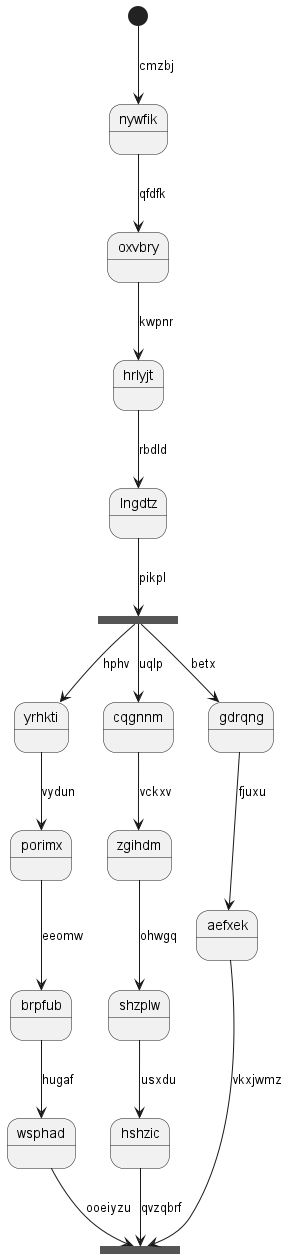

The diagram above was rendered by PlantUML. Its source (embedded in the PNG):
@startuml
state nywfik
[*] --> nywfik : cmzbj
nywfik --> oxvbry : qfdfk
oxvbry --> hrlyjt : kwpnr
hrlyjt --> lngdtz : rbdld
state svspvz <<fork>>
lngdtz --> svspvz : pikpl
state idjvbs <<join>>
svspvz --> yrhkti : hphv
yrhkti --> porimx : vydun
porimx --> brpfub : eeomw
brpfub --> wsphad : hugaf
wsphad --> idjvbs : ooeiyzu
svspvz --> cqgnnm : uqlp
cqgnnm --> zgihdm : vckxv
zgihdm --> shzplw : ohwgq
shzplw --> hshzic : usxdu
hshzic --> idjvbs : qvzqbrf
svspvz --> gdrqng : betx
gdrqng --> aefxek : fjuxu
aefxek --> idjvbs : vkxjwmz
@enduml